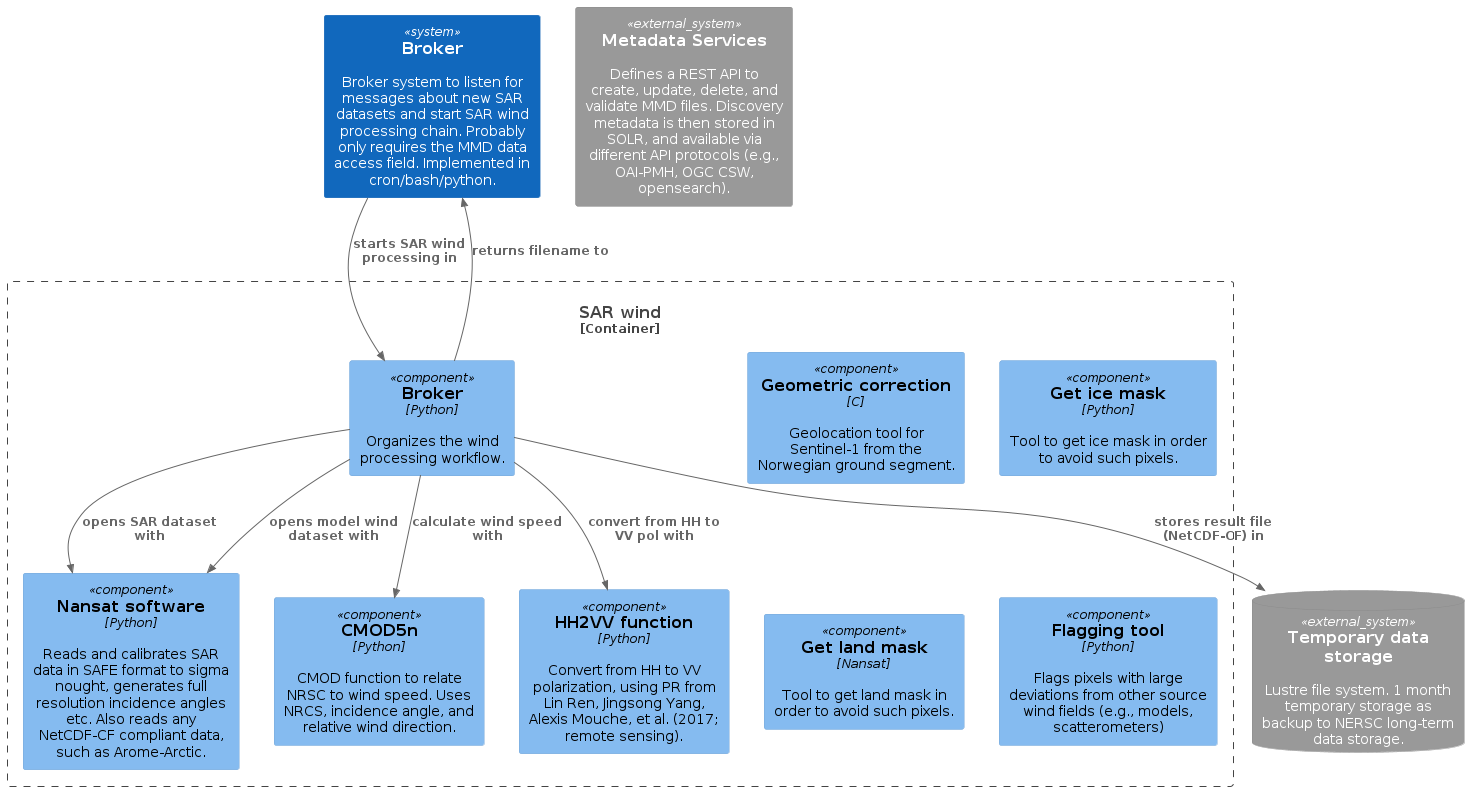

The diagram above was rendered by PlantUML. Its source (embedded in the PNG):
@startuml sarwind-component-diagram
'!include https://raw.githubusercontent.com/plantuml-stdlib/C4-PlantUML/master/C4_Component.puml
!include <C4/C4_Component>

'LAYOUT_TOP_DOWN()
'LAYOUT_LEFT_RIGHT()

SystemDb_Ext(met_storage, "Temporary data storage", "Lustre file system. 1 month temporary storage as backup to NERSC long-term data storage.")

System_Ext(met, "Metadata Services", "Defines a REST API to create, update, delete, and validate MMD files. Discovery metadata is then stored in SOLR, and available via different API protocols (e.g., OAI-PMH, OGC CSW, opensearch).")

System(broker, "Broker", "Broker system to listen for messages about new SAR datasets and start SAR wind processing chain. Probably only requires the MMD data access field. Implemented in cron/bash/python.")

Container_Boundary(sarwind, "SAR wind"){

  Component(nbs, "Geometric correction", "C", "Geolocation tool for Sentinel-1 from the Norwegian ground segment.")
  Component(ice, "Get ice mask", "Python", "Tool to get ice mask in order to avoid such pixels.")
  Component(land, "Get land mask", "Nansat", "Tool to get land mask in order to avoid such pixels.")
  Component(cmod, "CMOD5n", "Python", "CMOD function to relate NRSC to wind speed. Uses NRCS, incidence angle, and relative wind direction.")
  Component(hh2vv, "HH2VV function", "Python", "Convert from HH to VV polarization, using PR from Lin Ren, Jingsong Yang, Alexis Mouche, et al. (2017; remote sensing).")
  Component(nansat, "Nansat software", "Python", "Reads and calibrates SAR data in SAFE format to sigma nought, generates full resolution incidence angles etc. Also reads any NetCDF-CF compliant data, such as Arome-Arctic.")
  Component(swbroker, "Broker", "Python", "Organizes the wind processing workflow.")

  Component(flagger, "Flagging tool", "Python", "Flags pixels with large deviations from other source wind fields (e.g., models, scatterometers)")

}

Rel(broker, swbroker, "starts SAR wind processing in")

Rel(swbroker, broker, "returns filename to")
Rel(swbroker, nansat, "opens SAR dataset with")
Rel(swbroker, nansat, "opens model wind dataset with")
Rel(swbroker, hh2vv, "convert from HH to VV pol with")
Rel(swbroker, cmod, "calculate wind speed with")

'Rel(swbroker, nbs, "gets geo-corrected data from (future dev)")

Rel(swbroker, met_storage, "stores result file (NetCDF-CF) in")

'SHOW_LEGEND()

@enduml